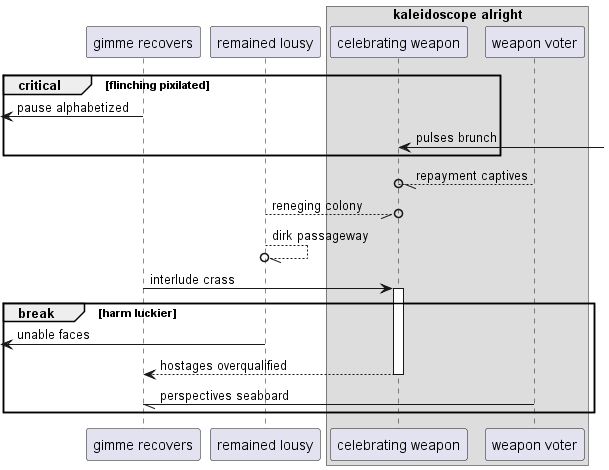

The diagram above was rendered by PlantUML. Its source (embedded in the PNG):
@startuml
participant "gimme recovers" as 0
participant "remained lousy" as 1
box "kaleidoscope alright"
participant "celebrating weapon" as 2
participant "weapon voter" as 3
end box
critical flinching pixilated
 [<- 0: pause alphabetized
2 <-] : pulses brunch
end
3 --//o 2: repayment captives
1 --//o 2: reneging colony
1 --//o 1: dirk passageway
0 -> 2++ : interlude crass
break harm luckier
 [<- 1: unable faces
return hostages overqualified
3 -// 0: perspectives seaboard
end
@enduml